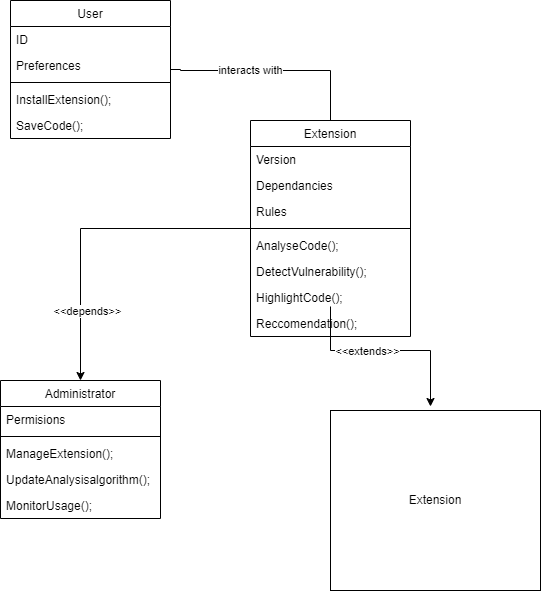

The diagram above was exported from draw.io. Its source (the exported page's mxGraphModel, read from the mxfile embedded in the PNG):
<mxGraphModel dx="1050" dy="621" grid="1" gridSize="10" guides="1" tooltips="1" connect="1" arrows="1" fold="1" page="1" pageScale="1" pageWidth="827" pageHeight="1169" math="0" shadow="0">
  <root>
    <mxCell id="WIyWlLk6GJQsqaUBKTNV-0" />
    <mxCell id="WIyWlLk6GJQsqaUBKTNV-1" parent="WIyWlLk6GJQsqaUBKTNV-0" />
    <mxCell id="H2tn-ChAMULa-tdyCxAD-13" style="edgeStyle=orthogonalEdgeStyle;rounded=0;orthogonalLoop=1;jettySize=auto;html=1;endArrow=none;endFill=0;" parent="WIyWlLk6GJQsqaUBKTNV-1" source="zkfFHV4jXpPFQw0GAbJ--0" target="zkfFHV4jXpPFQw0GAbJ--17" edge="1">
      <mxGeometry relative="1" as="geometry">
        <Array as="points">
          <mxPoint x="380" y="259" />
          <mxPoint x="530" y="260" />
        </Array>
      </mxGeometry>
    </mxCell>
    <mxCell id="H2tn-ChAMULa-tdyCxAD-14" value="interacts with" style="edgeLabel;html=1;align=center;verticalAlign=middle;resizable=0;points=[];" parent="H2tn-ChAMULa-tdyCxAD-13" vertex="1" connectable="0">
      <mxGeometry x="-0.0731" y="1" relative="1" as="geometry">
        <mxPoint x="-18" as="offset" />
      </mxGeometry>
    </mxCell>
    <mxCell id="zkfFHV4jXpPFQw0GAbJ--0" value="User" style="swimlane;fontStyle=0;align=center;verticalAlign=top;childLayout=stackLayout;horizontal=1;startSize=26;horizontalStack=0;resizeParent=1;resizeLast=0;collapsible=1;marginBottom=0;rounded=0;shadow=0;strokeWidth=1;" parent="WIyWlLk6GJQsqaUBKTNV-1" vertex="1">
      <mxGeometry x="210" y="190" width="160" height="138" as="geometry">
        <mxRectangle x="230" y="140" width="160" height="26" as="alternateBounds" />
      </mxGeometry>
    </mxCell>
    <mxCell id="zkfFHV4jXpPFQw0GAbJ--1" value="ID" style="text;align=left;verticalAlign=top;spacingLeft=4;spacingRight=4;overflow=hidden;rotatable=0;points=[[0,0.5],[1,0.5]];portConstraint=eastwest;" parent="zkfFHV4jXpPFQw0GAbJ--0" vertex="1">
      <mxGeometry y="26" width="160" height="26" as="geometry" />
    </mxCell>
    <mxCell id="zkfFHV4jXpPFQw0GAbJ--2" value="Preferences" style="text;align=left;verticalAlign=top;spacingLeft=4;spacingRight=4;overflow=hidden;rotatable=0;points=[[0,0.5],[1,0.5]];portConstraint=eastwest;rounded=0;shadow=0;html=0;" parent="zkfFHV4jXpPFQw0GAbJ--0" vertex="1">
      <mxGeometry y="52" width="160" height="26" as="geometry" />
    </mxCell>
    <mxCell id="zkfFHV4jXpPFQw0GAbJ--4" value="" style="line;html=1;strokeWidth=1;align=left;verticalAlign=middle;spacingTop=-1;spacingLeft=3;spacingRight=3;rotatable=0;labelPosition=right;points=[];portConstraint=eastwest;" parent="zkfFHV4jXpPFQw0GAbJ--0" vertex="1">
      <mxGeometry y="78" width="160" height="8" as="geometry" />
    </mxCell>
    <mxCell id="zkfFHV4jXpPFQw0GAbJ--5" value="InstallExtension();" style="text;align=left;verticalAlign=top;spacingLeft=4;spacingRight=4;overflow=hidden;rotatable=0;points=[[0,0.5],[1,0.5]];portConstraint=eastwest;" parent="zkfFHV4jXpPFQw0GAbJ--0" vertex="1">
      <mxGeometry y="86" width="160" height="26" as="geometry" />
    </mxCell>
    <mxCell id="H2tn-ChAMULa-tdyCxAD-0" value="SaveCode();" style="text;align=left;verticalAlign=top;spacingLeft=4;spacingRight=4;overflow=hidden;rotatable=0;points=[[0,0.5],[1,0.5]];portConstraint=eastwest;" parent="zkfFHV4jXpPFQw0GAbJ--0" vertex="1">
      <mxGeometry y="112" width="160" height="26" as="geometry" />
    </mxCell>
    <mxCell id="zkfFHV4jXpPFQw0GAbJ--6" value="Administrator" style="swimlane;fontStyle=0;align=center;verticalAlign=top;childLayout=stackLayout;horizontal=1;startSize=26;horizontalStack=0;resizeParent=1;resizeLast=0;collapsible=1;marginBottom=0;rounded=0;shadow=0;strokeWidth=1;" parent="WIyWlLk6GJQsqaUBKTNV-1" vertex="1">
      <mxGeometry x="200" y="570" width="160" height="138" as="geometry">
        <mxRectangle x="130" y="380" width="160" height="26" as="alternateBounds" />
      </mxGeometry>
    </mxCell>
    <mxCell id="zkfFHV4jXpPFQw0GAbJ--7" value="Permisions" style="text;align=left;verticalAlign=top;spacingLeft=4;spacingRight=4;overflow=hidden;rotatable=0;points=[[0,0.5],[1,0.5]];portConstraint=eastwest;" parent="zkfFHV4jXpPFQw0GAbJ--6" vertex="1">
      <mxGeometry y="26" width="160" height="26" as="geometry" />
    </mxCell>
    <mxCell id="zkfFHV4jXpPFQw0GAbJ--9" value="" style="line;html=1;strokeWidth=1;align=left;verticalAlign=middle;spacingTop=-1;spacingLeft=3;spacingRight=3;rotatable=0;labelPosition=right;points=[];portConstraint=eastwest;" parent="zkfFHV4jXpPFQw0GAbJ--6" vertex="1">
      <mxGeometry y="52" width="160" height="8" as="geometry" />
    </mxCell>
    <mxCell id="zkfFHV4jXpPFQw0GAbJ--10" value="ManageExtension();" style="text;align=left;verticalAlign=top;spacingLeft=4;spacingRight=4;overflow=hidden;rotatable=0;points=[[0,0.5],[1,0.5]];portConstraint=eastwest;fontStyle=0" parent="zkfFHV4jXpPFQw0GAbJ--6" vertex="1">
      <mxGeometry y="60" width="160" height="26" as="geometry" />
    </mxCell>
    <mxCell id="H2tn-ChAMULa-tdyCxAD-8" value="UpdateAnalysisalgorithm();" style="text;align=left;verticalAlign=top;spacingLeft=4;spacingRight=4;overflow=hidden;rotatable=0;points=[[0,0.5],[1,0.5]];portConstraint=eastwest;fontStyle=0" parent="zkfFHV4jXpPFQw0GAbJ--6" vertex="1">
      <mxGeometry y="86" width="160" height="26" as="geometry" />
    </mxCell>
    <mxCell id="zkfFHV4jXpPFQw0GAbJ--11" value="MonitorUsage();" style="text;align=left;verticalAlign=top;spacingLeft=4;spacingRight=4;overflow=hidden;rotatable=0;points=[[0,0.5],[1,0.5]];portConstraint=eastwest;" parent="zkfFHV4jXpPFQw0GAbJ--6" vertex="1">
      <mxGeometry y="112" width="160" height="26" as="geometry" />
    </mxCell>
    <mxCell id="H2tn-ChAMULa-tdyCxAD-6" style="edgeStyle=orthogonalEdgeStyle;rounded=0;orthogonalLoop=1;jettySize=auto;html=1;" parent="WIyWlLk6GJQsqaUBKTNV-1" edge="1">
      <mxGeometry relative="1" as="geometry">
        <mxPoint x="529.9988235294118" y="496" as="sourcePoint" />
        <mxPoint x="629.9988235294118" y="596" as="targetPoint" />
        <Array as="points">
          <mxPoint x="530" y="540" />
          <mxPoint x="630" y="540" />
        </Array>
      </mxGeometry>
    </mxCell>
    <mxCell id="H2tn-ChAMULa-tdyCxAD-12" value="&amp;lt;&amp;lt;extends&amp;gt;&amp;gt;" style="edgeLabel;html=1;align=center;verticalAlign=middle;resizable=0;points=[];" parent="H2tn-ChAMULa-tdyCxAD-6" vertex="1" connectable="0">
      <mxGeometry x="-0.0335" y="-1" relative="1" as="geometry">
        <mxPoint x="-16" y="-1" as="offset" />
      </mxGeometry>
    </mxCell>
    <mxCell id="H2tn-ChAMULa-tdyCxAD-9" style="edgeStyle=orthogonalEdgeStyle;rounded=0;orthogonalLoop=1;jettySize=auto;html=1;" parent="WIyWlLk6GJQsqaUBKTNV-1" source="zkfFHV4jXpPFQw0GAbJ--17" target="zkfFHV4jXpPFQw0GAbJ--6" edge="1">
      <mxGeometry relative="1" as="geometry" />
    </mxCell>
    <mxCell id="H2tn-ChAMULa-tdyCxAD-11" value="&amp;lt;&amp;lt;depends&amp;gt;&amp;gt;" style="edgeLabel;html=1;align=center;verticalAlign=middle;resizable=0;points=[];" parent="H2tn-ChAMULa-tdyCxAD-9" vertex="1" connectable="0">
      <mxGeometry x="-0.0217" y="3" relative="1" as="geometry">
        <mxPoint x="-6" y="79" as="offset" />
      </mxGeometry>
    </mxCell>
    <mxCell id="zkfFHV4jXpPFQw0GAbJ--17" value="Extension" style="swimlane;fontStyle=0;align=center;verticalAlign=top;childLayout=stackLayout;horizontal=1;startSize=26;horizontalStack=0;resizeParent=1;resizeLast=0;collapsible=1;marginBottom=0;rounded=0;shadow=0;strokeWidth=1;" parent="WIyWlLk6GJQsqaUBKTNV-1" vertex="1">
      <mxGeometry x="450" y="310" width="160" height="216" as="geometry">
        <mxRectangle x="550" y="140" width="160" height="26" as="alternateBounds" />
      </mxGeometry>
    </mxCell>
    <mxCell id="zkfFHV4jXpPFQw0GAbJ--18" value="Version" style="text;align=left;verticalAlign=top;spacingLeft=4;spacingRight=4;overflow=hidden;rotatable=0;points=[[0,0.5],[1,0.5]];portConstraint=eastwest;" parent="zkfFHV4jXpPFQw0GAbJ--17" vertex="1">
      <mxGeometry y="26" width="160" height="26" as="geometry" />
    </mxCell>
    <mxCell id="zkfFHV4jXpPFQw0GAbJ--19" value="Dependancies" style="text;align=left;verticalAlign=top;spacingLeft=4;spacingRight=4;overflow=hidden;rotatable=0;points=[[0,0.5],[1,0.5]];portConstraint=eastwest;rounded=0;shadow=0;html=0;" parent="zkfFHV4jXpPFQw0GAbJ--17" vertex="1">
      <mxGeometry y="52" width="160" height="26" as="geometry" />
    </mxCell>
    <mxCell id="bhapcI1eXusStDjHm_j5-0" value="Rules" style="text;align=left;verticalAlign=top;spacingLeft=4;spacingRight=4;overflow=hidden;rotatable=0;points=[[0,0.5],[1,0.5]];portConstraint=eastwest;rounded=0;shadow=0;html=0;" vertex="1" parent="zkfFHV4jXpPFQw0GAbJ--17">
      <mxGeometry y="78" width="160" height="26" as="geometry" />
    </mxCell>
    <mxCell id="zkfFHV4jXpPFQw0GAbJ--23" value="" style="line;html=1;strokeWidth=1;align=left;verticalAlign=middle;spacingTop=-1;spacingLeft=3;spacingRight=3;rotatable=0;labelPosition=right;points=[];portConstraint=eastwest;" parent="zkfFHV4jXpPFQw0GAbJ--17" vertex="1">
      <mxGeometry y="104" width="160" height="8" as="geometry" />
    </mxCell>
    <mxCell id="zkfFHV4jXpPFQw0GAbJ--24" value="AnalyseCode();" style="text;align=left;verticalAlign=top;spacingLeft=4;spacingRight=4;overflow=hidden;rotatable=0;points=[[0,0.5],[1,0.5]];portConstraint=eastwest;" parent="zkfFHV4jXpPFQw0GAbJ--17" vertex="1">
      <mxGeometry y="112" width="160" height="26" as="geometry" />
    </mxCell>
    <mxCell id="zkfFHV4jXpPFQw0GAbJ--25" value="DetectVulnerability();" style="text;align=left;verticalAlign=top;spacingLeft=4;spacingRight=4;overflow=hidden;rotatable=0;points=[[0,0.5],[1,0.5]];portConstraint=eastwest;" parent="zkfFHV4jXpPFQw0GAbJ--17" vertex="1">
      <mxGeometry y="138" width="160" height="26" as="geometry" />
    </mxCell>
    <mxCell id="H2tn-ChAMULa-tdyCxAD-2" value="HighlightCode();" style="text;align=left;verticalAlign=top;spacingLeft=4;spacingRight=4;overflow=hidden;rotatable=0;points=[[0,0.5],[1,0.5]];portConstraint=eastwest;" parent="zkfFHV4jXpPFQw0GAbJ--17" vertex="1">
      <mxGeometry y="164" width="160" height="26" as="geometry" />
    </mxCell>
    <mxCell id="H2tn-ChAMULa-tdyCxAD-3" value="Reccomendation();" style="text;align=left;verticalAlign=top;spacingLeft=4;spacingRight=4;overflow=hidden;rotatable=0;points=[[0,0.5],[1,0.5]];portConstraint=eastwest;" parent="zkfFHV4jXpPFQw0GAbJ--17" vertex="1">
      <mxGeometry y="190" width="160" height="26" as="geometry" />
    </mxCell>
    <mxCell id="H2tn-ChAMULa-tdyCxAD-4" value="Extension" style="rounded=0;whiteSpace=wrap;html=1;" parent="WIyWlLk6GJQsqaUBKTNV-1" vertex="1">
      <mxGeometry x="530" y="600" width="210" height="180" as="geometry" />
    </mxCell>
  </root>
</mxGraphModel>